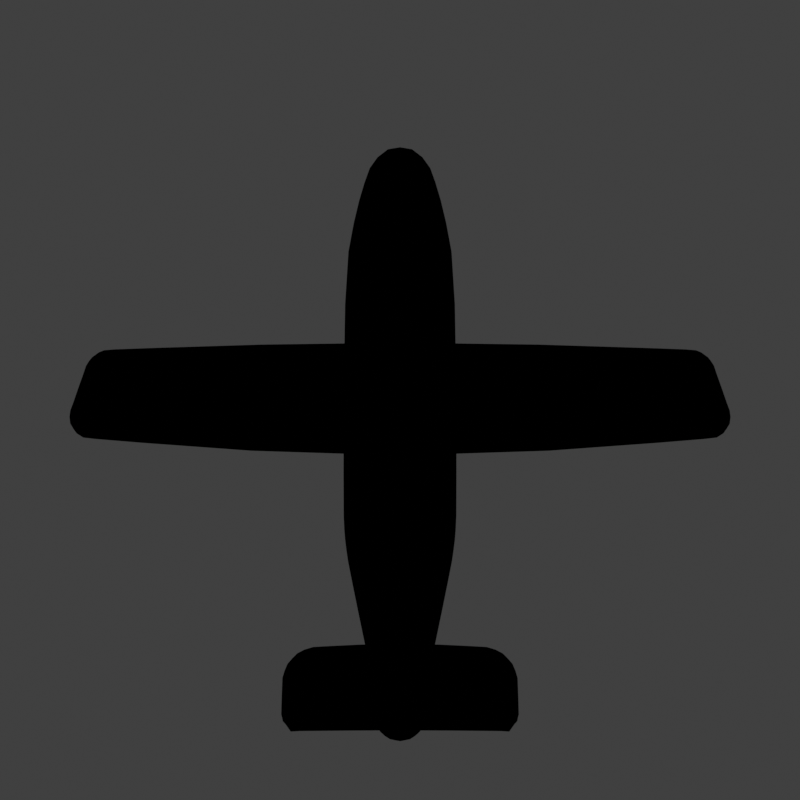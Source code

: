 # Source: pc12-airplane-icon.blend  (saved by Blender 3.6.11; exported with 4.5.12 LTS)
import bpy
from mathutils import Matrix  # noqa: F401  (used for matrix-valued properties, if any)

bpy.ops.wm.read_factory_settings(use_empty=True)
scene = bpy.context.scene
scene.name = 'Scene'

# ---- collections
col_collection = bpy.data.collections.new('Collection'); scene.collection.children.link(col_collection)

# ---- materials (node trees are filled in below, after node groups)
mat_white = bpy.data.materials.new('white')
mat_white.use_transparent_shadow = False
mat_shaded = bpy.data.materials.new('shaded')
mat_shaded.use_transparent_shadow = False
mat_material_001 = bpy.data.materials.new('Material.001')
mat_material_001.use_backface_culling = True
mat_material_001.use_transparent_shadow = False

# ---- material node trees
mat_white.use_nodes = True; mat_white.node_tree.nodes.clear()
_N = mat_white.node_tree.nodes; _L = mat_white.node_tree.links
n0 = _N.new('ShaderNodeBsdfPrincipled'); n0.name = 'Principled BSDF'; n0.location = (10, 300)
n0.distribution = 'GGX'
n0.subsurface_method = 'RANDOM_WALK_SKIN'
n0.inputs[0].default_value = (1.0, 1.0, 1.0, 1.0)
n0.inputs[3].default_value = 1.45
n0.inputs[27].default_value = (0.0, 0.0, 0.0, 1.0)
n0.inputs[28].default_value = 1.0
n1 = _N.new('ShaderNodeOutputMaterial'); n1.name = 'Material Output'; n1.location = (300, 300)
n2 = _N.new('ShaderNodeRGB'); n2.name = 'RGB'; n2.location = (-233, 349)
n2.outputs[0].default_value = (1.0, 1.0, 1.0, 1.0)
_L.new(n2.outputs[0], n1.inputs[0])
n1.is_active_output = True
mat_shaded.use_nodes = True; mat_shaded.node_tree.nodes.clear()
_N = mat_shaded.node_tree.nodes; _L = mat_shaded.node_tree.links
n0 = _N.new('ShaderNodeUVMap'); n0.name = 'UV Map'; n0.location = (-985, 282)
n1 = _N.new('ShaderNodeSeparateXYZ'); n1.name = 'Separate XYZ'; n1.location = (-740, 317)
n2 = _N.new('ShaderNodeValToRGB'); n2.name = 'Color Ramp'; n2.location = (-451, 317)
while len(n2.color_ramp.elements) > 1: n2.color_ramp.elements.remove(n2.color_ramp.elements[-1])
n2.color_ramp.elements[0].position = 0.0; n2.color_ramp.elements[0].color = (0.1087, 0.1087, 0.1087, 1.0)
_e = n2.color_ramp.elements.new(0.5); _e.color = (1.0, 1.0, 1.0, 1.0)
n3 = _N.new('ShaderNodeBsdfPrincipled'); n3.name = 'Principled BSDF'; n3.location = (-85, 181)
n3.distribution = 'GGX'
n3.subsurface_method = 'RANDOM_WALK_SKIN'
n3.inputs[0].default_value = (1.0, 1.0, 1.0, 1.0)
n3.inputs[3].default_value = 1.45
n3.inputs[27].default_value = (0.0, 0.0, 0.0, 1.0)
n3.inputs[28].default_value = 1.0
n4 = _N.new('ShaderNodeOutputMaterial'); n4.name = 'Material Output'; n4.location = (236, 327)
_L.new(n0.outputs[0], n1.inputs[0])
_L.new(n1.outputs[0], n2.inputs[0])
_L.new(n2.outputs[0], n4.inputs[0])
n4.is_active_output = True
mat_material_001.use_nodes = True; mat_material_001.node_tree.nodes.clear()
_N = mat_material_001.node_tree.nodes; _L = mat_material_001.node_tree.links
n0 = _N.new('ShaderNodeBsdfPrincipled'); n0.name = 'Principled BSDF'; n0.location = (10, 300)
n0.distribution = 'GGX'
n0.subsurface_method = 'RANDOM_WALK_SKIN'
n0.inputs[3].default_value = 1.45
n0.inputs[27].default_value = (0.0, 0.0, 0.0, 1.0)
n0.inputs[28].default_value = 1.0
n1 = _N.new('ShaderNodeOutputMaterial'); n1.name = 'Material Output'; n1.location = (300, 300)
n2 = _N.new('ShaderNodeRGB'); n2.name = 'RGB'; n2.location = (-289, 283)
n2.outputs[0].default_value = (0.0, 0.0, 0.0, 1.0)
_L.new(n2.outputs[0], n1.inputs[0])
n1.is_active_output = True

# ---- world
world_world = bpy.data.worlds.new('World'); scene.world = world_world
world_world.use_nodes = True; world_world.node_tree.nodes.clear()
_N = world_world.node_tree.nodes; _L = world_world.node_tree.links
n0 = _N.new('ShaderNodeOutputWorld'); n0.name = 'World Output'; n0.location = (300, 300)
n1 = _N.new('ShaderNodeBackground'); n1.name = 'Background'; n1.location = (10, 300)
n1.inputs[0].default_value = (0.05088, 0.05088, 0.05088, 1.0)
_L.new(n1.outputs[0], n0.inputs[0])
n0.is_active_output = True
world_world.color = (0.05088, 0.05088, 0.05088)
world_world.use_sun_shadow = False
world_world.sun_shadow_jitter_overblur = 0.0

# ---- cameras
cam_camera_001 = bpy.data.cameras.new('Camera.001')
cam_camera_001.type = 'ORTHO'
cam_camera_001.ortho_scale = 4.92

# ---- meshes
me_plane_001 = bpy.data.meshes.new('Plane.001')
me_plane_001.from_pydata([(0.0, -0.2811, -0.01554), (0.0, 0.2623, -0.01554), (1.774, 0.2016, -0.01554), (1.832, 0.1595, -0.01554), (1.792, 0.1979, -0.01554), (1.809, 0.1887, -0.01554), (1.823, 0.1752, -0.01554), (1.919, -0.08883, -0.01554), (1.893, -0.1285, -0.01554), (1.921, -0.1031, -0.01554), (1.917, -0.1156, -0.01554), (1.907, -0.1245, -0.01554), (0.5019, -1.625, 0.05638), (0.6159, -1.748, 0.05638), (0.5466, -1.636, 0.05638), (0.584, -1.663, 0.05638), (0.237, 0.7741, 0.0), (0.0, -1.708, 0.0), (0.0, 1.443, 0.0), (0.1111, 1.329, 0.0), (0.05924, 1.426, 0.0), (0.1777, 1.072, 0.0), (0.2048, -1.013, 0.0), (0.2383, -0.6833, 0.0), (0.2216, -0.9093, 0.0), (0.2339, -0.7885, 0.0), (0.08813, -1.578, 0.0), (0.04468, -1.661, 0.0), (0.0787, -1.607, 0.0), (0.0628, -1.637, 0.0), (-1.774, 0.2016, -0.01554), (-1.832, 0.1595, -0.01554), (-1.792, 0.1979, -0.01554), (-1.809, 0.1887, -0.01554), (-1.823, 0.1752, -0.01554), (-1.919, -0.08883, -0.01554), (-1.893, -0.1285, -0.01554), (-1.921, -0.1031, -0.01554), (-1.917, -0.1156, -0.01554), (-1.907, -0.1245, -0.01554), (0.2005, -1.748, -0.453), (-0.5019, -1.625, 0.05638), (-0.6159, -1.748, 0.05638), (-0.5466, -1.636, 0.05638), (-0.584, -1.663, 0.05638), (-0.6084, -1.702, 0.05638), (-0.237, 0.7741, 0.0), (-0.1111, 1.329, 0.0), (-0.05924, 1.426, 0.0), (-0.1777, 1.072, 0.0), (-0.2048, -1.013, 0.0), (-0.2383, -0.6833, 0.0), (-0.2216, -0.9093, 0.0), (-0.2339, -0.7885, 0.0), (-0.08813, -1.578, 0.0), (-0.04468, -1.661, 0.0), (-0.0787, -1.607, 0.0), (-0.0628, -1.637, 0.0), (0.08645, -1.625, -0.453), (0.0, -1.92, 0.05638), (0.6084, -1.702, 0.05638), (0.0, -1.603, 0.05638), (-0.6153, -1.926, 0.05638), (-0.6195, -1.922, 0.05638), (-0.6174, -1.926, 0.05638), (-0.619, -1.924, 0.05638), (0.6195, -1.922, 0.05638), (0.6153, -1.926, 0.05638), (0.619, -1.924, 0.05638), (0.6174, -1.926, 0.05638), (0.1312, -1.636, -0.453), (0.1686, -1.663, -0.453), (-0.08645, -1.625, -0.453), (-0.2005, -1.748, -0.453), (-0.1312, -1.636, -0.453), (-0.1686, -1.663, -0.453), (-0.193, -1.702, -0.453), (0.193, -1.702, -0.453), (0.0, -1.603, -0.453), (0.04094, -1.963, -0.453), (-0.04094, -1.963, -0.453), (0.02628, -1.978, -0.453), (0.009056, -1.985, -0.453), (-0.009056, -1.985, -0.453), (-0.02628, -1.978, -0.453)], [], [(0, 8, 11, 10, 9, 7, 3, 6, 5, 4, 2, 1), (17, 27, 29, 28, 26, 22, 24, 25, 23, 16, 21, 19, 20, 18), (0, 1, 30, 32, 33, 34, 31, 35, 37, 38, 39, 36), (17, 18, 48, 47, 49, 46, 51, 53, 52, 50, 54, 56, 57, 55), (67, 69, 68, 66, 13, 60, 15, 14, 12, 61, 59), (63, 65, 64, 62, 59, 61, 41, 43, 44, 45, 42), (75, 76, 73, 80, 84, 83, 82, 81, 79, 40, 77, 71, 70, 58, 78, 72, 74)])
me_plane_001.polygons.foreach_set('material_index', [0, 1, 0, 1, 0, 0, 0])
_k = {(42, 63): 1.0, (63, 65): 1.0, (64, 65): 1.0, (62, 64): 1.0, (59, 62): 1.0, (59, 67): 1.0, (67, 69): 1.0, (68, 69): 1.0, (66, 68): 1.0, (13, 66): 1.0}
me_plane_001.attributes.new('crease_edge', 'FLOAT', 'EDGE').data.foreach_set('value', [_k.get((min(e.vertices), max(e.vertices)), 0.0) for e in me_plane_001.edges])
_uv = me_plane_001.uv_layers.new(name='UVMap')
_uv.uv.foreach_set('vector', [0.5, 0.0, 0.99, 0.0, 0.9938, 0.008231, 0.997, 0.03218, 0.9992, 0.06903, 1.0, 0.1123, 1.0, 0.8753, 0.9992, 0.9237, 0.9967, 0.9652, 0.9928, 0.9912, 0.9882, 1.0, 0.5, 1.0, 0.4977, 0.08208, 0.5854, 0.09506, 0.621, 0.1017, 0.6522, 0.1101, 0.6707, 0.118, 0.8997, 0.2739, 0.9328, 0.3026, 0.9569, 0.3359, 0.9656, 0.365, 0.9629, 0.7673, 0.8466, 0.8496, 0.7159, 0.9205, 0.614, 0.9472, 0.4977, 0.9518, 0.5, 0.0, 0.5, 1.0, 0.9882, 1.0, 0.9928, 0.9912, 0.9967, 0.9652, 0.9992, 0.9237, 1.0, 0.8753, 1.0, 0.1123, 0.9992, 0.06903, 0.997, 0.03218, 0.9938, 0.008231, 0.99, 0.0, 0.4977, 0.08208, 0.4977, 0.9518, 0.3814, 0.9472, 0.2796, 0.9205, 0.1488, 0.8496, 0.03252, 0.7673, 0.02983, 0.365, 0.03855, 0.3359, 0.06267, 0.3026, 0.09574, 0.2739, 0.3247, 0.118, 0.3432, 0.1101, 0.3745, 0.1017, 0.41, 0.09506, 0.0, 0.0, 0.0, 0.0, 0.0, 0.0, 0.0, 0.0, 0.0, 0.0, 0.0, 0.0, 0.0, 0.0, 0.0, 0.0, 0.0, 0.0, 0.0, 0.0, 0.0, 0.0, 0.0, 0.0, 0.0, 0.0, 0.0, 0.0, 0.0, 0.0, 0.0, 0.0, 0.0, 0.0, 0.0, 0.0, 0.0, 0.0, 0.0, 0.0, 0.0, 0.0, 0.0, 0.0, 0.0, 0.0, 0.0, 0.0, 0.0, 0.0, 0.0, 0.0, 0.0, 0.0, 0.0, 0.0, 0.0, 0.0, 0.0, 0.0, 0.0, 0.0, 0.0, 0.0, 0.0, 0.0, 0.0, 0.0, 0.0, 0.0, 0.0, 0.0, 0.0, 0.0, 0.0, 0.0, 0.0, 0.0])
me_plane_001.materials.append(mat_white)
me_plane_001.materials.append(mat_shaded)
me_plane_001.materials.append(mat_material_001)
me_plane_001.use_mirror_x = True
me_plane_001.update()

# ---- objects
ob_empty = bpy.data.objects.new('Empty', None)
ob_plane_001 = bpy.data.objects.new('Plane.001', me_plane_001)
ob_camera = bpy.data.objects.new('Camera', cam_camera_001)

# ---- transforms, parenting, visibility, modifiers, constraints
ob_empty.location = (0.1182, -0.3213, 0.0)
ob_empty.empty_display_type = 'IMAGE'
ob_empty.empty_display_size = 5.0
ob_empty.show_empty_image_perspective = False
ob_empty.use_empty_image_alpha = True
ob_empty.color = (1.0, 1.0, 1.0, 0.4526)
ob_empty.hide_render = True
ob_plane_001.location = (0.0, 0.0, 0.0)
ob_plane_001.use_mesh_mirror_x = True
_m = ob_plane_001.modifiers.new('Subdivision', 'SUBSURF')
_m.render_levels = 1
_m = ob_plane_001.modifiers.new('Solidify', 'SOLIDIFY')
_m.thickness = 0.16
_m = ob_plane_001.modifiers.new('Solidify.001', 'SOLIDIFY')
_m.thickness = -0.11
_m.material_offset = 2
_m.use_even_offset = True
_m.use_flip_normals = True
ob_camera.location = (0.0, 0.0, 7.484)

# ---- collection membership
col_collection.objects.link(ob_empty)
col_collection.objects.link(ob_plane_001)
col_collection.objects.link(ob_camera)

# ---- scene / render settings (as saved in the file)
scene.camera = ob_camera
scene.frame_start = 1; scene.frame_end = 250; scene.frame_set(1)
scene.render.engine = 'BLENDER_EEVEE_NEXT'
scene.render.resolution_x = 100
scene.render.resolution_y = 100
scene.render.film_transparent = True
scene.cycles.sampling_pattern = 'TABULATED_SOBOL'
scene.view_settings.view_transform = 'Standard'
bpy.context.view_layer.update()

# ---- added for rendering (the .blend has no usable light): sun
light_auto_sun = bpy.data.lights.new('AutoSun', 'SUN')
light_auto_sun.energy = 3.0
light_auto_sun.angle = 0.0523599
ob_auto_sun = bpy.data.objects.new('AutoSun', light_auto_sun)
scene.collection.objects.link(ob_auto_sun)
ob_auto_sun.rotation_euler = (0.872665, 0.174533, 0.523599)
bpy.context.view_layer.update()
